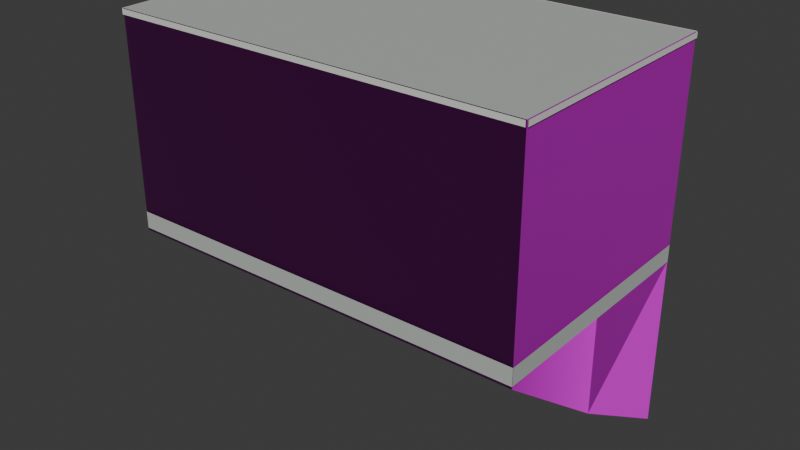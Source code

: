 # Source: osm-way-672784914.blend  (saved by Blender 5.2.45; exported with 4.5.12 LTS)
import bpy
from mathutils import Matrix  # noqa: F401  (used for matrix-valued properties, if any)

bpy.ops.wm.read_factory_settings(use_empty=True)
scene = bpy.context.scene
scene.name = 'Scene'

# ---- collections
col_collection = bpy.data.collections.new('Collection'); scene.collection.children.link(col_collection)

# ---- images (referenced by path relative to the original .blend; pixels are not part of the script)
import os
ASSET_DIR = os.environ.get("B2B_ASSET_DIR", "")  # directory of the original .blend (textures are referenced by path, not embedded)
HERE = os.path.dirname(os.path.abspath(__file__))  # packed textures are extracted next to this script under _unpacked/

def load_image(name, relpath, width, height, colorspace="sRGB"):
    """Load a texture the original file referenced (path relative to the .blend, or extracted next to this script)."""
    p = next((c for c in (os.path.join(HERE, relpath), os.path.join(ASSET_DIR, relpath)) if relpath and os.path.exists(c)), "")
    if p:
        img = bpy.data.images.load(p, check_existing=True)
        img.name = name
    else:  # same state as the original file: an image datablock whose file is absent (Cycles renders it pink)
        img = bpy.data.images.new(name, width, height)
        img.source = "FILE"
        img.filepath = "//" + (relpath or name)
    img.colorspace_settings.name = colorspace
    return img
img_plaster001_1k_jpg_color_jpg = load_image('Plaster001_1K-JPG_Color.jpg', 'Plaster001_1K-JPG_Color.jpg', 1024, 1024, 'sRGB')
img_plaster001_1k_jpg_normalgl_jpg = load_image('Plaster001_1K-JPG_NormalGL.jpg', 'Plaster001_1K-JPG_NormalGL.jpg', 1024, 1024, 'Non-Color')
img_plaster001_1k_jpg_roughness_jpg = load_image('Plaster001_1K-JPG_Roughness.jpg', 'Plaster001_1K-JPG_Roughness.jpg', 1024, 1024, 'Non-Color')
img_concrete034_1k_jpg_color_jpg = load_image('Concrete034_1K-JPG_Color.jpg', 'Concrete034_1K-JPG_Color.jpg', 1024, 1024, 'sRGB')
img_concrete034_1k_jpg_normalgl_jpg = load_image('Concrete034_1K-JPG_NormalGL.jpg', 'Concrete034_1K-JPG_NormalGL.jpg', 1024, 1024, 'Non-Color')
img_concrete034_1k_jpg_roughness_jpg = load_image('Concrete034_1K-JPG_Roughness.jpg', 'Concrete034_1K-JPG_Roughness.jpg', 1024, 1024, 'Non-Color')

# ---- materials (node trees are filled in below, after node groups)
mat_reality_aged_pale_plaster = bpy.data.materials.new('reality aged pale plaster')
mat_reality_concrete_plinth = bpy.data.materials.new('reality concrete plinth')
mat_reality_pale_aluminum_sill = bpy.data.materials.new('reality pale aluminum sill')
mat_reality_flat_weathered_roof = bpy.data.materials.new('reality flat weathered roof')
mat_building_foundation = bpy.data.materials.new('building foundation')

# ---- material node trees
mat_reality_aged_pale_plaster.use_nodes = True; mat_reality_aged_pale_plaster.node_tree.nodes.clear()
_N = mat_reality_aged_pale_plaster.node_tree.nodes; _L = mat_reality_aged_pale_plaster.node_tree.links
n0 = _N.new('ShaderNodeBsdfPrincipled'); n0.name = 'Principled BSDF'; n0.location = (-200, 100)
n0.inputs[10].default_value = 0.005
n1 = _N.new('ShaderNodeOutputMaterial'); n1.name = 'Material Output'; n1.location = (200, 100)
n2 = _N.new('ShaderNodeTexImage'); n2.name = 'Image Texture'; n2.location = (0, 0)
n2.image = img_plaster001_1k_jpg_color_jpg
n3 = _N.new('ShaderNodeTexCoord'); n3.name = 'Texture Coordinate'; n3.location = (0, 0)
n4 = _N.new('ShaderNodeMapping'); n4.name = 'Source physical UV scale'; n4.location = (0, 0)
n4.inputs[3].default_value = (3.0, 3.0, 1.0)
n5 = _N.new('ShaderNodeTexImage'); n5.name = 'Image Texture.001'; n5.location = (0, 0)
n5.image = img_plaster001_1k_jpg_normalgl_jpg
n6 = _N.new('ShaderNodeNormalMap'); n6.name = 'Normal Map'; n6.location = (0, 0)
n6.width = 160
n7 = _N.new('ShaderNodeTexImage'); n7.name = 'Image Texture.002'; n7.location = (0, 0)
n7.image = img_plaster001_1k_jpg_roughness_jpg
_L.new(n0.outputs[0], n1.inputs[0])
_L.new(n3.outputs[2], n4.inputs[0])
_L.new(n4.outputs[0], n2.inputs[0])
_L.new(n2.outputs[0], n0.inputs[0])
_L.new(n4.outputs[0], n5.inputs[0])
_L.new(n5.outputs[0], n6.inputs[1])
_L.new(n6.outputs[0], n0.inputs[5])
_L.new(n4.outputs[0], n7.inputs[0])
_L.new(n7.outputs[0], n0.inputs[2])
n1.is_active_output = True
mat_reality_concrete_plinth.use_nodes = True; mat_reality_concrete_plinth.node_tree.nodes.clear()
_N = mat_reality_concrete_plinth.node_tree.nodes; _L = mat_reality_concrete_plinth.node_tree.links
n0 = _N.new('ShaderNodeBsdfPrincipled'); n0.name = 'Principled BSDF'; n0.location = (-200, 100)
n0.inputs[0].default_value = (0.4549, 0.4941, 0.4549, 1.0)
n0.inputs[2].default_value = 0.83
n0.inputs[10].default_value = 0.005
n1 = _N.new('ShaderNodeOutputMaterial'); n1.name = 'Material Output'; n1.location = (200, 100)
_L.new(n0.outputs[0], n1.inputs[0])
n1.is_active_output = True
mat_reality_pale_aluminum_sill.use_nodes = True; mat_reality_pale_aluminum_sill.node_tree.nodes.clear()
_N = mat_reality_pale_aluminum_sill.node_tree.nodes; _L = mat_reality_pale_aluminum_sill.node_tree.links
n0 = _N.new('ShaderNodeBsdfPrincipled'); n0.name = 'Principled BSDF'; n0.location = (-200, 100)
n0.inputs[0].default_value = (0.6941, 0.7059, 0.6627, 1.0)
n0.inputs[2].default_value = 0.83
n0.inputs[10].default_value = 0.005
n1 = _N.new('ShaderNodeOutputMaterial'); n1.name = 'Material Output'; n1.location = (200, 100)
_L.new(n0.outputs[0], n1.inputs[0])
n1.is_active_output = True
mat_reality_flat_weathered_roof.use_nodes = True; mat_reality_flat_weathered_roof.node_tree.nodes.clear()
_N = mat_reality_flat_weathered_roof.node_tree.nodes; _L = mat_reality_flat_weathered_roof.node_tree.links
n0 = _N.new('ShaderNodeBsdfPrincipled'); n0.name = 'Principled BSDF'; n0.location = (-200, 100)
n0.inputs[0].default_value = (0.451, 0.4745, 0.4549, 1.0)
n0.inputs[2].default_value = 0.83
n0.inputs[10].default_value = 0.005
n1 = _N.new('ShaderNodeOutputMaterial'); n1.name = 'Material Output'; n1.location = (200, 100)
_L.new(n0.outputs[0], n1.inputs[0])
n1.is_active_output = True
mat_building_foundation.use_nodes = True; mat_building_foundation.node_tree.nodes.clear()
_N = mat_building_foundation.node_tree.nodes; _L = mat_building_foundation.node_tree.links
n0 = _N.new('ShaderNodeBsdfPrincipled'); n0.name = 'Principled BSDF'; n0.location = (-200, 100)
n0.inputs[10].default_value = 0.005
n1 = _N.new('ShaderNodeOutputMaterial'); n1.name = 'Material Output'; n1.location = (200, 100)
n2 = _N.new('ShaderNodeTexImage'); n2.name = 'Image Texture'; n2.location = (0, 0)
n2.image = img_concrete034_1k_jpg_color_jpg
n3 = _N.new('ShaderNodeTexCoord'); n3.name = 'Texture Coordinate'; n3.location = (0, 0)
n4 = _N.new('ShaderNodeMapping'); n4.name = 'Source physical UV scale'; n4.location = (0, 0)
n4.inputs[3].default_value = (3.636, 7.273, 1.0)
n5 = _N.new('ShaderNodeTexImage'); n5.name = 'Image Texture.001'; n5.location = (0, 0)
n5.image = img_concrete034_1k_jpg_normalgl_jpg
n6 = _N.new('ShaderNodeNormalMap'); n6.name = 'Normal Map'; n6.location = (0, 0)
n6.width = 160
n7 = _N.new('ShaderNodeTexImage'); n7.name = 'Image Texture.002'; n7.location = (0, 0)
n7.image = img_concrete034_1k_jpg_roughness_jpg
_L.new(n0.outputs[0], n1.inputs[0])
_L.new(n3.outputs[2], n4.inputs[0])
_L.new(n4.outputs[0], n2.inputs[0])
_L.new(n2.outputs[0], n0.inputs[0])
_L.new(n4.outputs[0], n5.inputs[0])
_L.new(n5.outputs[0], n6.inputs[1])
_L.new(n6.outputs[0], n0.inputs[5])
_L.new(n4.outputs[0], n7.inputs[0])
_L.new(n7.outputs[0], n0.inputs[2])
n1.is_active_output = True

# ---- world
world_world = bpy.data.worlds.new('World'); scene.world = world_world
world_world.use_nodes = True; world_world.node_tree.nodes.clear()
_N = world_world.node_tree.nodes; _L = world_world.node_tree.links
n0 = _N.new('ShaderNodeOutputWorld'); n0.name = 'World Output'; n0.location = (200, 100)
n1 = _N.new('ShaderNodeBackground'); n1.name = 'Background'; n1.location = (-200, 100)
n1.inputs[0].default_value = (0.05088, 0.05088, 0.05088, 1.0)
_L.new(n1.outputs[0], n0.inputs[0])
n0.is_active_output = True
world_world.color = (0.05088, 0.05088, 0.05088)
world_world.sun_shadow_jitter_overblur = 0.0

# ---- meshes
me_reality_672784914_near_reality_aged_pale_plaster = bpy.data.meshes.new('reality 672784914 near reality aged pale plaster')
me_reality_672784914_near_reality_aged_pale_plaster.from_pydata([(4.335, 2.695, 0.0), (4.395, -2.545, 0.0), (4.395, -2.545, 4.5), (4.335, 2.695, 4.5), (4.395, -2.545, 0.0), (-4.335, -2.695, 0.0), (-4.335, -2.695, 4.5), (4.395, -2.545, 4.5), (-4.335, -2.695, 0.0), (-4.425, 2.515, 0.0), (-4.425, 2.515, 4.5), (-4.335, -2.695, 4.5), (-4.425, 2.515, 0.0), (4.335, 2.695, 0.0), (4.335, 2.695, 4.5), (-4.425, 2.515, 4.5)], [], [(0, 2, 1), (0, 3, 2), (4, 6, 5), (4, 7, 6), (8, 10, 9), (8, 11, 10), (12, 14, 13), (12, 15, 14)])
_uv = me_reality_672784914_near_reality_aged_pale_plaster.uv_layers.new(name='Runtime source UV')
_uv.uv.foreach_set('vector', [0.0, 0.0, 1.747, 1.5, 1.747, 0.0, 0.0, 0.0, 0.0, 1.5, 1.747, 1.5, 0.0, 0.0, 2.91, 1.5, 2.91, 0.0, 0.0, 0.0, 0.0, 1.5, 2.91, 1.5, 0.0, 0.0, 1.737, 1.5, 1.737, 0.0, 0.0, 0.0, 0.0, 1.5, 1.737, 1.5, 0.0, 0.0, 2.921, 1.5, 2.921, 0.0, 0.0, 0.0, 0.0, 1.5, 2.921, 1.5])
me_reality_672784914_near_reality_aged_pale_plaster.materials.append(mat_reality_aged_pale_plaster)
me_reality_672784914_near_reality_aged_pale_plaster.update()
me_reality_672784914_near_reality_concrete_plinth = bpy.data.meshes.new('reality 672784914 near reality concrete plinth')
me_reality_672784914_near_reality_concrete_plinth.from_pydata([(4.339, 2.695, 0.0), (4.399, -2.545, 0.0), (4.399, -2.545, 0.36), (4.339, 2.695, 0.36), (4.395, -2.549, 0.0), (-4.335, -2.699, 0.0), (-4.335, -2.699, 0.36), (4.395, -2.549, 0.36), (-4.339, -2.695, 0.0), (-4.429, 2.515, 0.0), (-4.429, 2.515, 0.36), (-4.339, -2.695, 0.36), (-4.425, 2.519, 0.0), (4.335, 2.699, 0.0), (4.335, 2.699, 0.36), (-4.425, 2.519, 0.36)], [], [(0, 2, 1), (0, 3, 2), (4, 6, 5), (4, 7, 6), (8, 10, 9), (8, 11, 10), (12, 14, 13), (12, 15, 14)])
_uv = me_reality_672784914_near_reality_concrete_plinth.uv_layers.new(name='Runtime source UV')
_uv.uv.foreach_set('vector', [0.0, 0.0, 1.747, 0.12, 1.747, 0.0, 0.0, 0.0, 0.0, 0.12, 1.747, 0.12, 0.0, 0.0, 2.91, 0.12, 2.91, 0.0, 0.0, 0.0, 0.0, 0.12, 2.91, 0.12, 0.0, 0.0, 1.737, 0.12, 1.737, 0.0, 0.0, 0.0, 0.0, 0.12, 1.737, 0.12, 0.0, 0.0, 2.921, 0.12, 2.921, 0.0, 0.0, 0.0, 0.0, 0.12, 2.921, 0.12])
me_reality_672784914_near_reality_concrete_plinth.materials.append(mat_reality_concrete_plinth)
me_reality_672784914_near_reality_concrete_plinth.update()
me_reality_672784914_near_reality_pale_aluminum_sill = bpy.data.meshes.new('reality 672784914 near reality pale aluminum sill')
me_reality_672784914_near_reality_pale_aluminum_sill.from_pydata([(4.365, 2.695, 4.39), (4.425, -2.545, 4.39), (4.425, -2.545, 4.5), (4.365, 2.695, 4.5), (4.396, -2.575, 4.39), (-4.334, -2.725, 4.39), (-4.334, -2.725, 4.5), (4.396, -2.575, 4.5), (-4.365, -2.696, 4.39), (-4.455, 2.514, 4.39), (-4.455, 2.514, 4.5), (-4.365, -2.696, 4.5), (-4.426, 2.545, 4.39), (4.334, 2.725, 4.39), (4.334, 2.725, 4.5), (-4.426, 2.545, 4.5)], [], [(0, 2, 1), (0, 3, 2), (4, 6, 5), (4, 7, 6), (8, 10, 9), (8, 11, 10), (12, 14, 13), (12, 15, 14)])
_uv = me_reality_672784914_near_reality_pale_aluminum_sill.uv_layers.new(name='Runtime source UV')
_uv.uv.foreach_set('vector', [0.0, 1.463, 1.747, 1.5, 1.747, 1.463, 0.0, 1.463, 0.0, 1.5, 1.747, 1.5, 0.0, 1.463, 2.91, 1.5, 2.91, 1.463, 0.0, 1.463, 0.0, 1.5, 2.91, 1.5, 0.0, 1.463, 1.737, 1.5, 1.737, 1.463, 0.0, 1.463, 0.0, 1.5, 1.737, 1.5, 0.0, 1.463, 2.921, 1.5, 2.921, 1.463, 0.0, 1.463, 0.0, 1.5, 2.921, 1.5])
me_reality_672784914_near_reality_pale_aluminum_sill.materials.append(mat_reality_pale_aluminum_sill)
me_reality_672784914_near_reality_pale_aluminum_sill.update()
me_reality_672784914_near_reality_flat_weathered_roof = bpy.data.meshes.new('reality 672784914 near reality flat weathered roof')
me_reality_672784914_near_reality_flat_weathered_roof.from_pydata([(-4.335, -2.695, 4.5), (-4.425, 2.515, 4.5), (4.335, 2.695, 4.5), (4.335, 2.695, 4.5), (-4.335, -2.695, 4.5), (4.335, 2.695, 4.5), (4.395, -2.545, 4.5), (4.395, -2.545, 4.5)], [], [(0, 2, 1), (4, 6, 5)])
_uv = me_reality_672784914_near_reality_flat_weathered_roof.uv_layers.new(name='Runtime source UV')
_uv.uv.foreach_set('vector', [-24.14, 64.02, -21.97, 62.67, -21.97, 64.02, -24.14, 64.02, -21.95, 63.99, -21.95, 64.02])
me_reality_672784914_near_reality_flat_weathered_roof.materials.append(mat_reality_flat_weathered_roof)
me_reality_672784914_near_reality_flat_weathered_roof.update()
me_building_foundation_672784914 = bpy.data.meshes.new('building foundation 672784914')
me_building_foundation_672784914.from_pydata([(4.335, 2.695, -3.678), (4.365, 0.075, -2.029), (4.335, 2.695, 0.0), (4.365, 0.075, 0.0), (4.365, 0.075, -2.029), (4.395, -2.545, -0.05), (4.365, 0.075, 0.0), (4.395, -2.545, 0.0), (4.395, -2.545, -0.05), (1.485, -2.595, -0.05), (4.395, -2.545, 0.0), (1.485, -2.595, 0.0), (1.485, -2.595, -0.05), (-1.425, -2.645, -0.05), (1.485, -2.595, 0.0), (-1.425, -2.645, 0.0), (-1.425, -2.645, -0.05), (-4.335, -2.695, -0.05), (-1.425, -2.645, 0.0), (-4.335, -2.695, 0.0), (-4.335, -2.695, -0.05), (-4.38, -0.09, -0.05), (-4.335, -2.695, 0.0), (-4.38, -0.09, 0.0), (-4.38, -0.09, -0.05), (-4.425, 2.515, -0.15), (-4.38, -0.09, 0.0), (-4.425, 2.515, 0.0), (-4.425, 2.515, -0.15), (-1.505, 2.575, -1.055), (-4.425, 2.515, 0.0), (-1.505, 2.575, 0.0), (-1.505, 2.575, -1.055), (1.415, 2.635, -2.191), (-1.505, 2.575, 0.0), (1.415, 2.635, 0.0), (1.415, 2.635, -2.191), (4.335, 2.695, -3.678), (1.415, 2.635, 0.0), (4.335, 2.695, 0.0)], [], [(0, 2, 1), (1, 2, 3), (4, 6, 5), (5, 6, 7), (8, 10, 9), (9, 10, 11), (12, 14, 13), (13, 14, 15), (16, 18, 17), (17, 18, 19), (20, 22, 21), (21, 22, 23), (24, 26, 25), (25, 26, 27), (28, 30, 29), (29, 30, 31), (32, 34, 33), (33, 34, 35), (36, 38, 37), (37, 38, 39)])
_uv = me_building_foundation_672784914.uv_layers.new(name='Runtime source UV')
_uv.uv.foreach_set('vector', [0.0, 0.0, 0.0, 1.0, 0.5, 0.0, 0.5, 0.0, 0.0, 1.0, 0.5, 1.0, 0.5, 0.0, 0.5, 1.0, 1.0, 0.0, 1.0, 0.0, 0.5, 1.0, 1.0, 1.0, 0.0, 0.0, 0.0, 1.0, 0.3333, 0.0, 0.3333, 0.0, 0.0, 1.0, 0.3333, 1.0, 0.3333, 0.0, 0.3333, 1.0, 0.6667, 0.0, 0.6667, 0.0, 0.3333, 1.0, 0.6667, 1.0, 0.6667, 0.0, 0.6667, 1.0, 1.0, 0.0, 1.0, 0.0, 0.6667, 1.0, 1.0, 1.0, 0.0, 0.0, 0.0, 1.0, 0.5, 0.0, 0.5, 0.0, 0.0, 1.0, 0.5, 1.0, 0.5, 0.0, 0.5, 1.0, 1.0, 0.0, 1.0, 0.0, 0.5, 1.0, 1.0, 1.0, 0.0, 0.0, 0.0, 1.0, 0.3333, 0.0, 0.3333, 0.0, 0.0, 1.0, 0.3333, 1.0, 0.3333, 0.0, 0.3333, 1.0, 0.6667, 0.0, 0.6667, 0.0, 0.3333, 1.0, 0.6667, 1.0, 0.6667, 0.0, 0.6667, 1.0, 1.0, 0.0, 1.0, 0.0, 0.6667, 1.0, 1.0, 1.0])
me_building_foundation_672784914.materials.append(mat_building_foundation)
me_building_foundation_672784914.update()

# ---- objects
ob_osm_way_672784914 = bpy.data.objects.new('osm-way-672784914', None)
ob_reality_672784914_near_reality_aged_pale_plaster = bpy.data.objects.new('reality 672784914 near reality aged pale plaster', me_reality_672784914_near_reality_aged_pale_plaster)
ob_reality_672784914_near_reality_concrete_plinth = bpy.data.objects.new('reality 672784914 near reality concrete plinth', me_reality_672784914_near_reality_concrete_plinth)
ob_reality_672784914_near_reality_pale_aluminum_sill = bpy.data.objects.new('reality 672784914 near reality pale aluminum sill', me_reality_672784914_near_reality_pale_aluminum_sill)
ob_reality_672784914_near_reality_flat_weathered_roof = bpy.data.objects.new('reality 672784914 near reality flat weathered roof', me_reality_672784914_near_reality_flat_weathered_roof)
ob_building_foundation_672784914 = bpy.data.objects.new('building foundation 672784914', me_building_foundation_672784914)

# ---- transforms, parenting, visibility, modifiers, constraints
ob_osm_way_672784914.location = (0.0, 0.0, 0.0)
ob_reality_672784914_near_reality_aged_pale_plaster.parent = ob_osm_way_672784914
ob_reality_672784914_near_reality_aged_pale_plaster.location = (0.0, 0.0, 0.0)
ob_reality_672784914_near_reality_concrete_plinth.parent = ob_osm_way_672784914
ob_reality_672784914_near_reality_concrete_plinth.location = (0.0, 0.0, 0.0)
ob_reality_672784914_near_reality_pale_aluminum_sill.parent = ob_osm_way_672784914
ob_reality_672784914_near_reality_pale_aluminum_sill.location = (0.0, 0.0, 0.0)
ob_reality_672784914_near_reality_flat_weathered_roof.parent = ob_osm_way_672784914
ob_reality_672784914_near_reality_flat_weathered_roof.location = (0.0, 0.0, 0.0)
ob_building_foundation_672784914.parent = ob_osm_way_672784914
ob_building_foundation_672784914.location = (0.0, 0.0, 0.0)

# ---- collection membership
col_collection.objects.link(ob_osm_way_672784914)
col_collection.objects.link(ob_reality_672784914_near_reality_aged_pale_plaster)
col_collection.objects.link(ob_reality_672784914_near_reality_concrete_plinth)
col_collection.objects.link(ob_reality_672784914_near_reality_pale_aluminum_sill)
col_collection.objects.link(ob_reality_672784914_near_reality_flat_weathered_roof)
col_collection.objects.link(ob_building_foundation_672784914)

# ---- scene / render settings (as saved in the file)
scene.frame_start = 1; scene.frame_end = 250; scene.frame_set(1)
scene.render.engine = 'BLENDER_EEVEE_NEXT'
scene.render.bake_bias = 0.0
scene.render.bake_samples = 0
scene.render.compositor_device = 'GPU'
scene.eevee.use_volume_custom_range = False
scene.eevee.fast_gi_thickness_near = 0.1
scene.eevee.fast_gi_thickness_far = 0.0
scene.eevee.ray_tracing_options.screen_trace_thickness = 0.1
bpy.context.view_layer.update()

# ---- added for rendering (the .blend has no active camera and no usable light): camera, sun
cam_auto = bpy.data.cameras.new('AutoCamera')
cam_auto.lens = 50.0
cam_auto.sensor_width = 36.0
cam_auto.clip_end = 1000.0
ob_auto_camera = bpy.data.objects.new('AutoCamera', cam_auto)
scene.collection.objects.link(ob_auto_camera)
ob_auto_camera.location = (12.2399, -14.7059, 10.2148)
ob_auto_camera.rotation_euler = (1.09748, -7.21219e-08, 0.694738)
scene.camera = ob_auto_camera
light_auto_sun = bpy.data.lights.new('AutoSun', 'SUN')
light_auto_sun.energy = 3.0
light_auto_sun.angle = 0.0523599
ob_auto_sun = bpy.data.objects.new('AutoSun', light_auto_sun)
scene.collection.objects.link(ob_auto_sun)
ob_auto_sun.rotation_euler = (0.872665, 0.174533, 0.523599)
bpy.context.view_layer.update()
